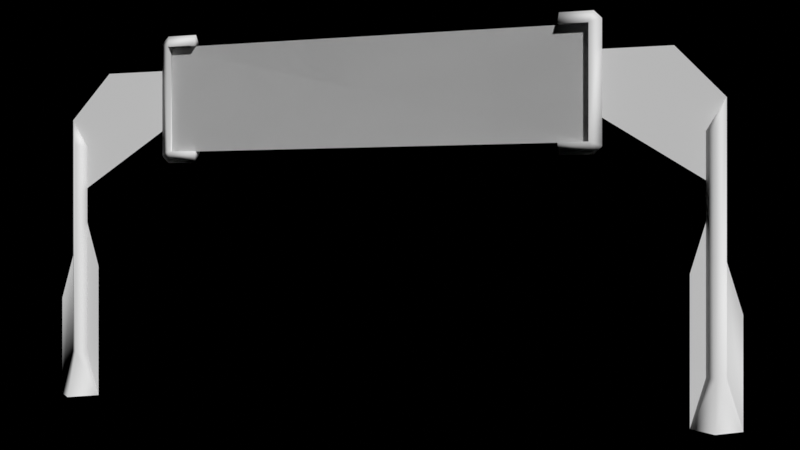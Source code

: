 # Source: race_checkpoint.blend  (saved by Blender 4.5.91; exported with 4.5.12 LTS)
import bpy
from mathutils import Matrix  # noqa: F401  (used for matrix-valued properties, if any)

bpy.ops.wm.read_factory_settings(use_empty=True)
scene = bpy.context.scene
scene.name = 'Scene'

# ---- collections
col_collection = bpy.data.collections.new('Collection'); scene.collection.children.link(col_collection)

# ---- materials (node trees are filled in below, after node groups)
mat_sign_pole = bpy.data.materials.new('sign_pole')
mat_sign_checkpoint = bpy.data.materials.new('sign_checkpoint')

# ---- material node trees

# ---- world
world_world = bpy.data.worlds.new('World'); scene.world = world_world
world_world.use_nodes = True; world_world.node_tree.nodes.clear()
_N = world_world.node_tree.nodes; _L = world_world.node_tree.links
n0 = _N.new('ShaderNodeOutputWorld'); n0.name = 'World Output'; n0.location = (300, 300)
n1 = _N.new('ShaderNodeBackground'); n1.name = 'Background'; n1.location = (10, 300)
n1.inputs[0].default_value = (0.0, 0.0, 0.0, 1.0)
_L.new(n1.outputs[0], n0.inputs[0])
n0.is_active_output = True
world_world.color = (0.05088, 0.05088, 0.05088)
world_world.use_sun_shadow = False
world_world.sun_shadow_jitter_overblur = 0.0

# ---- cameras
cam_camera = bpy.data.cameras.new('Camera')

# ---- meshes
me_cube = bpy.data.meshes.new('Cube')
me_cube.from_pydata([(3.616, 0.0, 4.022), (3.089, 0.0, 6.184), (3.089, 0.1283, 5.993), (3.616, 0.0, 6.184), (5.753, 0.0002349, 1.682), (5.527, 9.227e-05, 2.437), (5.235, -9.193e-05, 0.7544), (5.381, 0.1461, 0.7544), (5.381, -0.1461, 0.7544), (5.527, 9.227e-05, 0.7544), (5.381, 0.3724, 0.0), (5.008, -0.0002345, 0.0), (5.381, -0.3724, 0.0), (5.753, 0.0002349, 0.0), (3.555, 0.1283, 4.213), (3.555, 0.1283, 5.993), (3.555, -0.1283, 4.213), (3.555, -0.1283, 5.993), (5.527, 9.227e-05, 4.814), (5.381, 0.1461, 4.367), (5.235, -9.194e-05, 4.332), (5.381, -0.1461, 4.367), (3.089, -0.1283, 4.213), (3.089, 0.0, 4.022), (3.089, -0.1283, 5.993), (3.089, 0.1283, 4.213), (3.739, 0.0, 6.061), (3.739, 0.0, 4.145), (5.008, 5.065e-05, 2.256), (5.235, -9.193e-05, 3.01), (5.235, -9.193e-05, 0.7544), (5.008, 5.065e-05, 0.0), (3.739, 1.707e-08, 4.572), (5.235, -1.121e-08, 3.618), (3.739, 1.681e-07, 5.599), (4.787, 1.663e-07, 5.599), (5.527, 8.219e-08, 4.814), (-3.616, 0.0, 4.022), (-3.089, 0.0, 6.184), (-3.089, 0.1283, 5.993), (-3.616, 0.0, 6.184), (-5.753, 0.0002349, 1.682), (-5.527, 9.227e-05, 2.437), (-5.235, -9.193e-05, 0.7544), (-5.381, 0.1461, 0.7544), (-5.381, -0.1461, 0.7544), (-5.527, 9.227e-05, 0.7544), (-5.381, 0.3724, 0.0), (-5.008, -0.0002345, 0.0), (-5.381, -0.3724, 0.0), (-5.753, 0.0002349, 0.0), (-3.555, 0.1283, 4.213), (-3.555, 0.1283, 5.993), (-3.555, -0.1283, 4.213), (-3.555, -0.1283, 5.993), (-5.527, 9.227e-05, 4.814), (-5.381, 0.1461, 4.367), (-5.235, -9.194e-05, 4.332), (-5.381, -0.1461, 4.367), (-3.089, -0.1283, 4.213), (-3.089, 0.0, 4.022), (-3.089, -0.1283, 5.993), (-3.089, 0.1283, 4.213), (-3.739, 0.0, 6.061), (-3.739, 0.0, 4.145), (-5.008, 5.065e-05, 2.256), (-5.235, -9.193e-05, 3.01), (-5.235, -9.193e-05, 0.7544), (-5.008, 5.065e-05, 0.0), (-3.739, 1.707e-08, 4.572), (-5.235, -1.121e-08, 3.618), (-3.739, 1.681e-07, 5.599), (-4.787, 1.663e-07, 5.599), (-5.527, 8.219e-08, 4.814), (3.555, -6.709e-08, 4.213), (-3.555, -6.709e-08, 4.213), (3.555, 6.709e-08, 5.993), (-3.555, 6.709e-08, 5.993), (-3.555, -6.709e-08, 4.213), (3.555, -6.709e-08, 4.213), (-3.555, 6.709e-08, 5.993), (3.555, 6.709e-08, 5.993)], [], [(14, 27, 0), (25, 23, 22), (17, 3, 1, 24), (7, 9, 13, 10), (13, 4, 5, 9), (6, 7, 10, 11), (9, 8, 12, 13), (8, 6, 11, 12), (0, 16, 22, 23), (0, 27, 16), (20, 6, 8, 21), (9, 7, 19, 18), (19, 7, 6, 20), (17, 15, 14, 16), (1, 2, 24), (15, 17, 24, 2), (16, 14, 25, 22), (14, 0, 23, 25), (3, 15, 2, 1), (17, 26, 3), (26, 15, 3), (16, 27, 26, 17), (27, 14, 15, 26), (18, 19, 20), (21, 18, 20), (8, 9, 18, 21), (31, 30, 29, 28), (32, 33, 35, 34), (35, 33, 36), (51, 37, 64), (62, 59, 60), (54, 61, 38, 40), (44, 47, 50, 46), (50, 46, 42, 41), (43, 48, 47, 44), (46, 50, 49, 45), (45, 49, 48, 43), (37, 60, 59, 53), (37, 53, 64), (57, 58, 45, 43), (46, 55, 56, 44), (56, 57, 43, 44), (54, 53, 51, 52), (38, 61, 39), (52, 39, 61, 54), (53, 59, 62, 51), (51, 62, 60, 37), (40, 38, 39, 52), (54, 40, 63), (63, 40, 52), (53, 54, 63, 64), (64, 63, 52, 51), (55, 57, 56), (58, 57, 55), (45, 58, 55, 46), (68, 65, 66, 67), (69, 71, 72, 70), (72, 73, 70), (74, 76, 77, 75), (78, 80, 81, 79)])
me_cube.polygons.foreach_set('use_smooth', [1, 1, 1, 1, 1, 1, 1, 1, 1, 1, 1, 1, 1, 1, 1, 1, 1, 1, 1, 1, 1, 1, 1, 1, 1, 1, 1, 0, 0, 1, 1, 1, 1, 1, 1, 1, 1, 1, 1, 1, 1, 1, 1, 1, 1, 1, 1, 1, 1, 1, 1, 1, 1, 1, 1, 1, 0, 0, 0, 0])
me_cube.polygons.foreach_set('material_index', [0, 0, 0, 0, 0, 0, 0, 0, 0, 0, 0, 0, 0, 0, 0, 0, 0, 0, 0, 0, 0, 0, 0, 0, 0, 0, 0, 0, 0, 0, 0, 0, 0, 0, 0, 0, 0, 0, 0, 0, 0, 0, 0, 0, 0, 0, 0, 0, 0, 0, 0, 0, 0, 0, 0, 0, 0, 0, 1, 1])
_uv = me_cube.uv_layers.new(name='UVMap')
_uv.uv.foreach_set('vector', [0.9213, 0.3661, 0.9892, 0.3846, 0.9892, 0.3468, 0.8906, 0.2773, 0.8906, 0.3451, 0.8906, 0.2773, 0.8088, 0.1917, 0.7896, 0.2596, 0.6759, 0.2596, 0.6759, 0.1917, 0.9545, 0.2261, 0.9979, 0.2261, 0.9979, 0.001503, 0.9545, 0.001503, 0.1595, 1.163, 0.1595, 0.8191, 0.01452, 0.6651, 0.01452, 1.009, 0.911, 0.2261, 0.9545, 0.2261, 0.9545, 0.001503, 0.911, 0.001503, 0.9979, 0.2261, 0.9544, 0.2261, 0.9544, 0.001503, 0.9979, 0.001503, 0.9544, 0.2261, 0.911, 0.2261, 0.911, 0.001503, 0.9544, 0.001503, 0.7839, 0.2755, 0.7646, 0.3434, 0.8976, 0.3434, 0.8976, 0.2755, 0.9892, 0.3468, 0.9892, 0.3846, 0.9213, 0.3661, 0.911, 1.291, 0.911, 0.2261, 0.9544, 0.2261, 0.9544, 1.301, 0.9979, 0.2261, 0.9545, 0.2261, 0.9545, 1.301, 0.9979, 1.434, 0.9545, 1.301, 0.9545, 0.2261, 0.911, 0.2261, 0.911, 1.291, 0.9213, 0.8747, 0.9213, 0.8747, 0.9213, 0.3661, 0.9213, 0.3661, 0.6759, 0.2596, 0.6759, 0.1917, 0.6759, 0.1917, 0.8088, 0.1917, 0.8088, 0.1917, 0.6759, 0.1917, 0.6759, 0.1917, 0.7646, 0.3434, 0.7646, 0.3434, 0.8976, 0.3434, 0.8976, 0.3434, 0.7646, 0.3434, 0.7839, 0.2755, 0.8976, 0.2755, 0.8976, 0.3434, 0.7896, 0.2596, 0.8088, 0.1917, 0.6759, 0.1917, 0.6759, 0.2596, 0.9213, 0.8747, 0.9892, 0.8561, 0.9892, 0.894, 0.9892, 0.8561, 0.9213, 0.8747, 0.9892, 0.894, 0.9213, 0.3661, 0.9892, 0.3846, 0.9892, 0.8561, 0.9213, 0.8747, 0.9892, 0.3846, 0.9213, 0.3661, 0.9213, 0.8747, 0.9892, 0.8561, 0.9979, 1.434, 0.9545, 1.301, 0.911, 1.291, 0.9544, 1.301, 0.9979, 1.434, 0.911, 1.291, 0.9544, 0.2261, 0.9979, 0.2261, 0.9979, 1.434, 0.9544, 1.301, 0.9033, 0.1686, 0.738, 0.005115, 0.2439, 0.005114, 0.4091, 0.1686, 0.8847, 0.4719, 0.1357, -0.00561, 0.3601, 0.9865, 0.8847, 0.9865, 0.3601, 0.9865, 0.1357, -0.00561, -0.01064, 0.593, 0.9213, 0.3661, 0.9892, 0.3468, 0.9892, 0.3846, 0.8906, 0.2773, 0.8906, 0.2773, 0.8906, 0.3451, 0.8088, 0.1917, 0.6759, 0.1917, 0.6759, 0.2596, 0.7896, 0.2596, 0.9545, 0.2261, 0.9545, 0.001503, 0.9979, 0.001503, 0.9979, 0.2261, 0.1595, 1.163, 0.01452, 1.009, 0.01452, 0.6651, 0.1595, 0.8191, 0.911, 0.2261, 0.911, 0.001503, 0.9545, 0.001503, 0.9545, 0.2261, 0.9979, 0.2261, 0.9979, 0.001503, 0.9544, 0.001503, 0.9544, 0.2261, 0.9544, 0.2261, 0.9544, 0.001503, 0.911, 0.001503, 0.911, 0.2261, 0.7839, 0.2755, 0.8976, 0.2755, 0.8976, 0.3434, 0.7646, 0.3434, 0.9892, 0.3468, 0.9213, 0.3661, 0.9892, 0.3846, 0.911, 1.291, 0.9544, 1.301, 0.9544, 0.2261, 0.911, 0.2261, 0.9979, 0.2261, 0.9979, 1.434, 0.9545, 1.301, 0.9545, 0.2261, 0.9545, 1.301, 0.911, 1.291, 0.911, 0.2261, 0.9545, 0.2261, 0.9213, 0.8747, 0.9213, 0.3661, 0.9213, 0.3661, 0.9213, 0.8747, 0.6759, 0.2596, 0.6759, 0.1917, 0.6759, 0.1917, 0.8088, 0.1917, 0.6759, 0.1917, 0.6759, 0.1917, 0.8088, 0.1917, 0.7646, 0.3434, 0.8976, 0.3434, 0.8976, 0.3434, 0.7646, 0.3434, 0.7646, 0.3434, 0.8976, 0.3434, 0.8976, 0.2755, 0.7839, 0.2755, 0.7896, 0.2596, 0.6759, 0.2596, 0.6759, 0.1917, 0.8088, 0.1917, 0.9213, 0.8747, 0.9892, 0.894, 0.9892, 0.8561, 0.9892, 0.8561, 0.9892, 0.894, 0.9213, 0.8747, 0.9213, 0.3661, 0.9213, 0.8747, 0.9892, 0.8561, 0.9892, 0.3846, 0.9892, 0.3846, 0.9892, 0.8561, 0.9213, 0.8747, 0.9213, 0.3661, 0.9979, 1.434, 0.911, 1.291, 0.9545, 1.301, 0.9544, 1.301, 0.911, 1.291, 0.9979, 1.434, 0.9544, 0.2261, 0.9544, 1.301, 0.9979, 1.434, 0.9979, 0.2261, 0.9033, 0.1686, 0.4091, 0.1686, 0.2439, 0.005114, 0.738, 0.005115, 0.8847, 0.4719, 0.8847, 0.9865, 0.3601, 0.9865, 0.1357, -0.00561, 0.3601, 0.9865, -0.01064, 0.593, 0.1357, -0.00561, 1.0, 0.0, 1.0, 1.0, 0.0, 1.0, 0.0, 0.0, 1.0, 0.0, 1.0, 1.0, 0.0, 1.0, 0.0, 0.0])
_ca = me_cube.color_attributes.new('Col', 'FLOAT_COLOR', 'CORNER')
_ca.data.foreach_set('color', [0.01938, 0.004777, 0.02416, 1.0, 0.03955, 0.01681, 0.04519, 1.0, 0.01938, 0.004777, 0.02416, 1.0, 0.01938, 0.004777, 0.02416, 1.0, 0.01938, 0.004777, 0.02416, 1.0, 0.01938, 0.004777, 0.02416, 1.0, 0.8469, 0.8469, 0.8469, 1.0, 0.8469, 0.8469, 0.8469, 1.0, 0.8469, 0.8469, 0.8469, 1.0, 0.8469, 0.8469, 0.8469, 1.0, 0.1946, 0.107, 0.0865, 1.0, 0.1946, 0.107, 0.0865, 1.0, 0.1119, 0.03689, 0.02315, 1.0, 0.1119, 0.03689, 0.02315, 1.0, 0.1119, 0.03689, 0.02315, 1.0, 0.1119, 0.03689, 0.02315, 1.0, 0.1946, 0.107, 0.0865, 1.0, 0.1946, 0.107, 0.0865, 1.0, 0.1946, 0.107, 0.0865, 1.0, 0.1946, 0.107, 0.0865, 1.0, 0.1119, 0.03689, 0.02315, 1.0, 0.1119, 0.03689, 0.02315, 1.0, 0.1946, 0.107, 0.0865, 1.0, 0.1946, 0.107, 0.0865, 1.0, 0.1119, 0.03689, 0.02315, 1.0, 0.1119, 0.03689, 0.02315, 1.0, 0.1946, 0.107, 0.0865, 1.0, 0.1946, 0.107, 0.0865, 1.0, 0.1119, 0.03689, 0.02315, 1.0, 0.1119, 0.03689, 0.02315, 1.0, 0.01938, 0.004777, 0.02416, 1.0, 0.01938, 0.004777, 0.02416, 1.0, 0.01938, 0.004777, 0.02416, 1.0, 0.01938, 0.004777, 0.02416, 1.0, 0.01938, 0.004777, 0.02416, 1.0, 0.03955, 0.01681, 0.04519, 1.0, 0.01938, 0.004777, 0.02416, 1.0, 0.3005, 0.2195, 0.1981, 1.0, 0.1946, 0.107, 0.0865, 1.0, 0.1946, 0.107, 0.0865, 1.0, 0.3005, 0.2195, 0.1981, 1.0, 0.1946, 0.107, 0.0865, 1.0, 0.1946, 0.107, 0.0865, 1.0, 0.3005, 0.2195, 0.1981, 1.0, 0.3005, 0.2195, 0.1981, 1.0, 0.3005, 0.2195, 0.1981, 1.0, 0.1946, 0.107, 0.0865, 1.0, 0.1946, 0.107, 0.0865, 1.0, 0.3005, 0.2195, 0.1981, 1.0, 0.8469, 0.8469, 0.8469, 1.0, 0.8469, 0.8469, 0.8469, 1.0, 0.01938, 0.004777, 0.02416, 1.0, 0.01938, 0.004777, 0.02416, 1.0, 0.8469, 0.8469, 0.8469, 1.0, 0.8469, 0.8469, 0.8469, 1.0, 0.8469, 0.8469, 0.8469, 1.0, 0.8469, 0.8469, 0.8469, 1.0, 0.8469, 0.8469, 0.8469, 1.0, 0.8469, 0.8469, 0.8469, 1.0, 0.8469, 0.8469, 0.8469, 1.0, 0.01938, 0.004777, 0.02416, 1.0, 0.01938, 0.004777, 0.02416, 1.0, 0.01938, 0.004777, 0.02416, 1.0, 0.01938, 0.004777, 0.02416, 1.0, 0.01938, 0.004777, 0.02416, 1.0, 0.01938, 0.004777, 0.02416, 1.0, 0.01938, 0.004777, 0.02416, 1.0, 0.01938, 0.004777, 0.02416, 1.0, 0.8469, 0.8469, 0.8469, 1.0, 0.8469, 0.8469, 0.8469, 1.0, 0.8469, 0.8469, 0.8469, 1.0, 0.8469, 0.8469, 0.8469, 1.0, 0.8469, 0.8469, 0.8469, 1.0, 0.7084, 0.6939, 0.7157, 1.0, 0.8469, 0.8469, 0.8469, 1.0, 0.7084, 0.6939, 0.7157, 1.0, 0.8469, 0.8469, 0.8469, 1.0, 0.8469, 0.8469, 0.8469, 1.0, 0.01938, 0.004777, 0.02416, 1.0, 0.03955, 0.01681, 0.04519, 1.0, 0.7084, 0.6939, 0.7157, 1.0, 0.8469, 0.8469, 0.8469, 1.0, 0.03955, 0.01681, 0.04519, 1.0, 0.01938, 0.004777, 0.02416, 1.0, 0.8469, 0.8469, 0.8469, 1.0, 0.7084, 0.6939, 0.7157, 1.0, 0.3005, 0.2195, 0.1981, 1.0, 0.3005, 0.2195, 0.1981, 1.0, 0.3005, 0.2195, 0.1981, 1.0, 0.3005, 0.2195, 0.1981, 1.0, 0.3005, 0.2195, 0.1981, 1.0, 0.3005, 0.2195, 0.1981, 1.0, 0.1946, 0.107, 0.0865, 1.0, 0.1946, 0.107, 0.0865, 1.0, 0.3005, 0.2195, 0.1981, 1.0, 0.3005, 0.2195, 0.1981, 1.0, 0.1119, 0.03689, 0.02315, 1.0, 0.1946, 0.107, 0.0865, 1.0, 0.1946, 0.107, 0.0865, 1.0, 0.1119, 0.03689, 0.02315, 1.0, 1.0, 1.0, 1.0, 1.0, 1.0, 1.0, 1.0, 1.0, 1.0, 1.0, 1.0, 1.0, 1.0, 1.0, 1.0, 1.0, 1.0, 1.0, 1.0, 1.0, 1.0, 1.0, 1.0, 1.0, 1.0, 1.0, 1.0, 1.0, 0.01938, 0.004777, 0.02416, 1.0, 0.01938, 0.004777, 0.02416, 1.0, 0.03955, 0.01681, 0.04519, 1.0, 0.01938, 0.004777, 0.02416, 1.0, 0.01938, 0.004777, 0.02416, 1.0, 0.01938, 0.004777, 0.02416, 1.0, 0.8469, 0.8469, 0.8469, 1.0, 0.8469, 0.8469, 0.8469, 1.0, 0.8469, 0.8469, 0.8469, 1.0, 0.8469, 0.8469, 0.8469, 1.0, 0.1946, 0.107, 0.0865, 1.0, 0.1119, 0.03689, 0.02315, 1.0, 0.1119, 0.03689, 0.02315, 1.0, 0.1946, 0.107, 0.0865, 1.0, 0.1119, 0.03689, 0.02315, 1.0, 0.1946, 0.107, 0.0865, 1.0, 0.1946, 0.107, 0.0865, 1.0, 0.1119, 0.03689, 0.02315, 1.0, 0.1946, 0.107, 0.0865, 1.0, 0.1119, 0.03689, 0.02315, 1.0, 0.1119, 0.03689, 0.02315, 1.0, 0.1946, 0.107, 0.0865, 1.0, 0.1946, 0.107, 0.0865, 1.0, 0.1119, 0.03689, 0.02315, 1.0, 0.1119, 0.03689, 0.02315, 1.0, 0.1946, 0.107, 0.0865, 1.0, 0.1946, 0.107, 0.0865, 1.0, 0.1119, 0.03689, 0.02315, 1.0, 0.1119, 0.03689, 0.02315, 1.0, 0.1946, 0.107, 0.0865, 1.0, 0.01938, 0.004777, 0.02416, 1.0, 0.01938, 0.004777, 0.02416, 1.0, 0.01938, 0.004777, 0.02416, 1.0, 0.01938, 0.004777, 0.02416, 1.0, 0.01938, 0.004777, 0.02416, 1.0, 0.01938, 0.004777, 0.02416, 1.0, 0.03955, 0.01681, 0.04519, 1.0, 0.3005, 0.2195, 0.1981, 1.0, 0.3005, 0.2195, 0.1981, 1.0, 0.1946, 0.107, 0.0865, 1.0, 0.1946, 0.107, 0.0865, 1.0, 0.1946, 0.107, 0.0865, 1.0, 0.3005, 0.2195, 0.1981, 1.0, 0.3005, 0.2195, 0.1981, 1.0, 0.1946, 0.107, 0.0865, 1.0, 0.3005, 0.2195, 0.1981, 1.0, 0.3005, 0.2195, 0.1981, 1.0, 0.1946, 0.107, 0.0865, 1.0, 0.1946, 0.107, 0.0865, 1.0, 0.8469, 0.8469, 0.8469, 1.0, 0.01938, 0.004777, 0.02416, 1.0, 0.01938, 0.004777, 0.02416, 1.0, 0.8469, 0.8469, 0.8469, 1.0, 0.8469, 0.8469, 0.8469, 1.0, 0.8469, 0.8469, 0.8469, 1.0, 0.8469, 0.8469, 0.8469, 1.0, 0.8469, 0.8469, 0.8469, 1.0, 0.8469, 0.8469, 0.8469, 1.0, 0.8469, 0.8469, 0.8469, 1.0, 0.8469, 0.8469, 0.8469, 1.0, 0.01938, 0.004777, 0.02416, 1.0, 0.01938, 0.004777, 0.02416, 1.0, 0.01938, 0.004777, 0.02416, 1.0, 0.01938, 0.004777, 0.02416, 1.0, 0.01938, 0.004777, 0.02416, 1.0, 0.01938, 0.004777, 0.02416, 1.0, 0.01938, 0.004777, 0.02416, 1.0, 0.01938, 0.004777, 0.02416, 1.0, 0.8469, 0.8469, 0.8469, 1.0, 0.8469, 0.8469, 0.8469, 1.0, 0.8469, 0.8469, 0.8469, 1.0, 0.8469, 0.8469, 0.8469, 1.0, 0.8469, 0.8469, 0.8469, 1.0, 0.8469, 0.8469, 0.8469, 1.0, 0.7084, 0.6939, 0.7157, 1.0, 0.7084, 0.6939, 0.7157, 1.0, 0.8469, 0.8469, 0.8469, 1.0, 0.8469, 0.8469, 0.8469, 1.0, 0.01938, 0.004777, 0.02416, 1.0, 0.8469, 0.8469, 0.8469, 1.0, 0.7084, 0.6939, 0.7157, 1.0, 0.03955, 0.01681, 0.04519, 1.0, 0.03955, 0.01681, 0.04519, 1.0, 0.7084, 0.6939, 0.7157, 1.0, 0.8469, 0.8469, 0.8469, 1.0, 0.01938, 0.004777, 0.02416, 1.0, 0.3005, 0.2195, 0.1981, 1.0, 0.3005, 0.2195, 0.1981, 1.0, 0.3005, 0.2195, 0.1981, 1.0, 0.3005, 0.2195, 0.1981, 1.0, 0.3005, 0.2195, 0.1981, 1.0, 0.3005, 0.2195, 0.1981, 1.0, 0.1946, 0.107, 0.0865, 1.0, 0.3005, 0.2195, 0.1981, 1.0, 0.3005, 0.2195, 0.1981, 1.0, 0.1946, 0.107, 0.0865, 1.0, 0.1119, 0.03689, 0.02315, 1.0, 0.1119, 0.03689, 0.02315, 1.0, 0.1946, 0.107, 0.0865, 1.0, 0.1946, 0.107, 0.0865, 1.0, 1.0, 1.0, 1.0, 1.0, 1.0, 1.0, 1.0, 1.0, 1.0, 1.0, 1.0, 1.0, 1.0, 1.0, 1.0, 1.0, 1.0, 1.0, 1.0, 1.0, 1.0, 1.0, 1.0, 1.0, 1.0, 1.0, 1.0, 1.0, 1.0, 1.0, 1.0, 1.0, 1.0, 1.0, 1.0, 1.0, 1.0, 1.0, 1.0, 1.0, 1.0, 1.0, 1.0, 1.0, 1.0, 1.0, 1.0, 1.0, 1.0, 1.0, 1.0, 1.0, 1.0, 1.0, 1.0, 1.0, 1.0, 1.0, 1.0, 1.0])
_ca = me_cube.color_attributes.new('Alpha', 'FLOAT_COLOR', 'CORNER')
_ca.data.foreach_set('color', [1.0, 1.0, 1.0, 1.0, 1.0, 1.0, 1.0, 1.0, 1.0, 1.0, 1.0, 1.0, 1.0, 1.0, 1.0, 1.0, 1.0, 1.0, 1.0, 1.0, 1.0, 1.0, 1.0, 1.0, 1.0, 1.0, 1.0, 1.0, 1.0, 1.0, 1.0, 1.0, 1.0, 1.0, 1.0, 1.0, 1.0, 1.0, 1.0, 1.0, 1.0, 1.0, 1.0, 1.0, 1.0, 1.0, 1.0, 1.0, 1.0, 1.0, 1.0, 1.0, 1.0, 1.0, 1.0, 1.0, 1.0, 1.0, 1.0, 1.0, 1.0, 1.0, 1.0, 1.0, 1.0, 1.0, 1.0, 1.0, 1.0, 1.0, 1.0, 1.0, 1.0, 1.0, 1.0, 1.0, 1.0, 1.0, 1.0, 1.0, 1.0, 1.0, 1.0, 1.0, 1.0, 1.0, 1.0, 1.0, 1.0, 1.0, 1.0, 1.0, 1.0, 1.0, 1.0, 1.0, 1.0, 1.0, 1.0, 1.0, 1.0, 1.0, 1.0, 1.0, 1.0, 1.0, 1.0, 1.0, 1.0, 1.0, 1.0, 1.0, 1.0, 1.0, 1.0, 1.0, 1.0, 1.0, 1.0, 1.0, 1.0, 1.0, 1.0, 1.0, 1.0, 1.0, 1.0, 1.0, 1.0, 1.0, 1.0, 1.0, 1.0, 1.0, 1.0, 1.0, 1.0, 1.0, 1.0, 1.0, 1.0, 1.0, 1.0, 1.0, 1.0, 1.0, 1.0, 1.0, 1.0, 1.0, 1.0, 1.0, 1.0, 1.0, 1.0, 1.0, 1.0, 1.0, 1.0, 1.0, 1.0, 1.0, 1.0, 1.0, 1.0, 1.0, 1.0, 1.0, 1.0, 1.0, 1.0, 1.0, 1.0, 1.0, 1.0, 1.0, 1.0, 1.0, 1.0, 1.0, 1.0, 1.0, 1.0, 1.0, 1.0, 1.0, 1.0, 1.0, 1.0, 1.0, 1.0, 1.0, 1.0, 1.0, 1.0, 1.0, 1.0, 1.0, 1.0, 1.0, 1.0, 1.0, 1.0, 1.0, 1.0, 1.0, 1.0, 1.0, 1.0, 1.0, 1.0, 1.0, 1.0, 1.0, 1.0, 1.0, 1.0, 1.0, 1.0, 1.0, 1.0, 1.0, 1.0, 1.0, 1.0, 1.0, 1.0, 1.0, 1.0, 1.0, 1.0, 1.0, 1.0, 1.0, 1.0, 1.0, 1.0, 1.0, 1.0, 1.0, 1.0, 1.0, 1.0, 1.0, 1.0, 1.0, 1.0, 1.0, 1.0, 1.0, 1.0, 1.0, 1.0, 1.0, 1.0, 1.0, 1.0, 1.0, 1.0, 1.0, 1.0, 1.0, 1.0, 1.0, 1.0, 1.0, 1.0, 1.0, 1.0, 1.0, 1.0, 1.0, 1.0, 1.0, 1.0, 1.0, 1.0, 1.0, 1.0, 1.0, 1.0, 1.0, 1.0, 1.0, 1.0, 1.0, 1.0, 1.0, 1.0, 1.0, 1.0, 1.0, 1.0, 1.0, 1.0, 1.0, 1.0, 1.0, 1.0, 1.0, 1.0, 1.0, 1.0, 1.0, 1.0, 1.0, 1.0, 1.0, 1.0, 1.0, 1.0, 1.0, 1.0, 1.0, 1.0, 1.0, 1.0, 1.0, 1.0, 1.0, 1.0, 1.0, 1.0, 1.0, 1.0, 1.0, 1.0, 1.0, 1.0, 1.0, 1.0, 1.0, 1.0, 1.0, 1.0, 1.0, 1.0, 1.0, 1.0, 1.0, 1.0, 1.0, 1.0, 1.0, 1.0, 1.0, 1.0, 1.0, 1.0, 1.0, 1.0, 1.0, 1.0, 1.0, 1.0, 1.0, 1.0, 1.0, 1.0, 1.0, 1.0, 1.0, 1.0, 1.0, 1.0, 1.0, 1.0, 1.0, 1.0, 1.0, 1.0, 1.0, 1.0, 1.0, 1.0, 1.0, 1.0, 1.0, 1.0, 1.0, 1.0, 1.0, 1.0, 1.0, 1.0, 1.0, 1.0, 1.0, 1.0, 1.0, 1.0, 1.0, 1.0, 1.0, 1.0, 1.0, 1.0, 1.0, 1.0, 1.0, 1.0, 1.0, 1.0, 1.0, 1.0, 1.0, 1.0, 1.0, 1.0, 1.0, 1.0, 1.0, 1.0, 1.0, 1.0, 1.0, 1.0, 1.0, 1.0, 1.0, 1.0, 1.0, 1.0, 1.0, 1.0, 1.0, 1.0, 1.0, 1.0, 1.0, 1.0, 1.0, 1.0, 1.0, 1.0, 1.0, 1.0, 1.0, 1.0, 1.0, 1.0, 1.0, 1.0, 1.0, 1.0, 1.0, 1.0, 1.0, 1.0, 1.0, 1.0, 1.0, 1.0, 1.0, 1.0, 1.0, 1.0, 1.0, 1.0, 1.0, 1.0, 1.0, 1.0, 1.0, 1.0, 1.0, 1.0, 1.0, 1.0, 1.0, 1.0, 1.0, 1.0, 1.0, 1.0, 1.0, 1.0, 1.0, 1.0, 1.0, 1.0, 1.0, 1.0, 1.0, 1.0, 1.0, 1.0, 1.0, 1.0, 1.0, 1.0, 1.0, 1.0, 1.0, 1.0, 1.0, 1.0, 1.0, 1.0, 1.0, 1.0, 1.0, 1.0, 1.0, 1.0, 1.0, 1.0, 1.0, 1.0, 1.0, 1.0, 1.0, 1.0, 1.0, 1.0, 1.0, 1.0, 1.0, 1.0, 1.0, 1.0, 1.0, 1.0, 1.0, 1.0, 1.0, 1.0, 1.0, 1.0, 1.0, 1.0, 1.0, 1.0, 1.0, 1.0, 1.0, 1.0, 1.0, 1.0, 1.0, 1.0, 1.0, 1.0, 1.0, 1.0, 1.0, 1.0, 1.0, 1.0, 1.0, 1.0, 1.0, 1.0, 1.0, 1.0, 1.0, 1.0, 1.0, 1.0, 1.0, 1.0, 1.0, 1.0, 1.0, 1.0, 1.0, 1.0, 1.0, 1.0, 1.0, 1.0, 1.0, 1.0, 1.0, 1.0, 1.0, 1.0, 1.0, 1.0, 1.0, 1.0, 1.0, 1.0, 1.0, 1.0, 1.0, 1.0, 1.0, 1.0, 1.0, 1.0, 1.0, 1.0, 1.0, 1.0, 1.0, 1.0, 1.0, 1.0, 1.0, 1.0, 1.0, 1.0, 1.0, 1.0, 1.0, 1.0, 1.0, 1.0, 1.0, 1.0, 1.0, 1.0, 1.0, 1.0, 1.0, 1.0, 1.0, 1.0, 1.0, 1.0, 1.0, 1.0, 1.0, 1.0, 1.0, 1.0, 1.0, 1.0, 1.0, 1.0, 1.0, 1.0, 1.0, 1.0, 1.0, 1.0, 1.0, 1.0, 1.0, 1.0, 1.0, 1.0, 1.0, 1.0, 1.0, 1.0, 1.0, 1.0, 1.0, 1.0, 1.0, 1.0, 1.0, 1.0, 1.0, 1.0, 1.0, 1.0, 1.0, 1.0, 1.0, 1.0, 1.0, 1.0, 1.0, 1.0, 1.0, 1.0, 1.0, 1.0, 1.0, 1.0, 1.0, 1.0, 1.0, 1.0, 1.0, 1.0, 1.0, 1.0, 1.0, 1.0, 1.0, 1.0, 1.0, 1.0, 1.0, 1.0, 1.0, 1.0, 1.0, 1.0, 1.0, 1.0, 1.0, 1.0, 1.0, 1.0, 1.0, 1.0, 1.0, 1.0, 1.0, 1.0, 1.0, 1.0, 1.0, 1.0, 1.0, 1.0, 1.0, 1.0, 1.0, 1.0, 1.0, 1.0, 1.0, 1.0, 1.0, 1.0, 1.0, 1.0, 1.0, 1.0, 1.0, 1.0, 1.0, 1.0, 1.0, 1.0, 1.0, 1.0, 1.0, 1.0, 1.0, 1.0, 1.0, 1.0, 1.0, 1.0, 1.0, 1.0, 1.0, 1.0, 1.0, 1.0, 1.0, 1.0, 1.0, 1.0, 1.0, 1.0, 1.0, 1.0, 1.0, 1.0, 1.0, 1.0, 1.0, 1.0, 1.0, 1.0, 1.0, 1.0, 1.0, 1.0, 1.0, 1.0, 1.0, 1.0, 1.0, 1.0, 1.0, 1.0, 1.0, 1.0, 1.0, 1.0, 1.0, 1.0, 1.0, 1.0, 1.0, 1.0, 1.0, 1.0, 1.0, 1.0, 1.0, 1.0, 1.0, 1.0, 1.0, 1.0, 1.0, 1.0, 1.0, 1.0, 1.0, 1.0, 1.0, 1.0, 1.0, 1.0, 1.0, 1.0, 1.0, 1.0, 1.0, 1.0, 1.0, 1.0, 1.0, 1.0, 1.0, 1.0, 1.0, 1.0, 1.0, 1.0, 1.0, 1.0, 1.0, 1.0, 1.0, 1.0, 1.0, 1.0, 1.0, 1.0, 1.0, 1.0, 1.0, 1.0, 1.0, 1.0, 1.0, 1.0, 1.0, 1.0, 1.0, 1.0, 1.0, 1.0, 1.0, 1.0, 1.0, 1.0, 1.0, 1.0, 1.0, 1.0, 1.0, 1.0, 1.0, 1.0, 1.0, 1.0, 1.0, 1.0, 1.0, 1.0, 1.0, 1.0, 1.0, 1.0, 1.0, 1.0, 1.0, 1.0, 1.0, 1.0, 1.0, 1.0, 1.0, 1.0, 1.0, 1.0, 1.0, 1.0, 1.0, 1.0, 1.0, 1.0, 1.0, 1.0, 1.0])
me_cube.materials.append(mat_sign_pole)
me_cube.materials.append(mat_sign_checkpoint)
me_cube.use_paint_bone_selection = False
me_cube.use_paint_mask = True
me_cube.update()

# ---- objects
ob_race_checkpoint = bpy.data.objects.new('race_checkpoint', me_cube)
ob_camera = bpy.data.objects.new('Camera', cam_camera)

# ---- transforms, parenting, visibility, modifiers, constraints
ob_race_checkpoint.location = (0.0, 0.0, 0.0)
ob_camera.location = (6.227, -16.67, 2.966)
ob_camera.rotation_euler = (1.571, -0.0, 0.3281)

# ---- collection membership
col_collection.objects.link(ob_race_checkpoint)
col_collection.objects.link(ob_camera)

# ---- scene / render settings (as saved in the file)
scene.camera = ob_camera
scene.frame_start = 1; scene.frame_end = 250; scene.frame_set(1)
scene.render.engine = 'BLENDER_EEVEE_NEXT'
scene.render.film_transparent = True
scene.eevee.taa_samples = 1
scene.eevee.use_taa_reprojection = False
scene.eevee.ray_tracing_options.trace_max_roughness = 0.0
scene.view_settings.view_transform = 'Standard'
bpy.context.view_layer.update()

# ---- added for rendering (the .blend has no usable light): sun
light_auto_sun = bpy.data.lights.new('AutoSun', 'SUN')
light_auto_sun.energy = 3.0
light_auto_sun.angle = 0.0523599
ob_auto_sun = bpy.data.objects.new('AutoSun', light_auto_sun)
scene.collection.objects.link(ob_auto_sun)
ob_auto_sun.rotation_euler = (0.872665, 0.174533, 0.523599)
bpy.context.view_layer.update()
